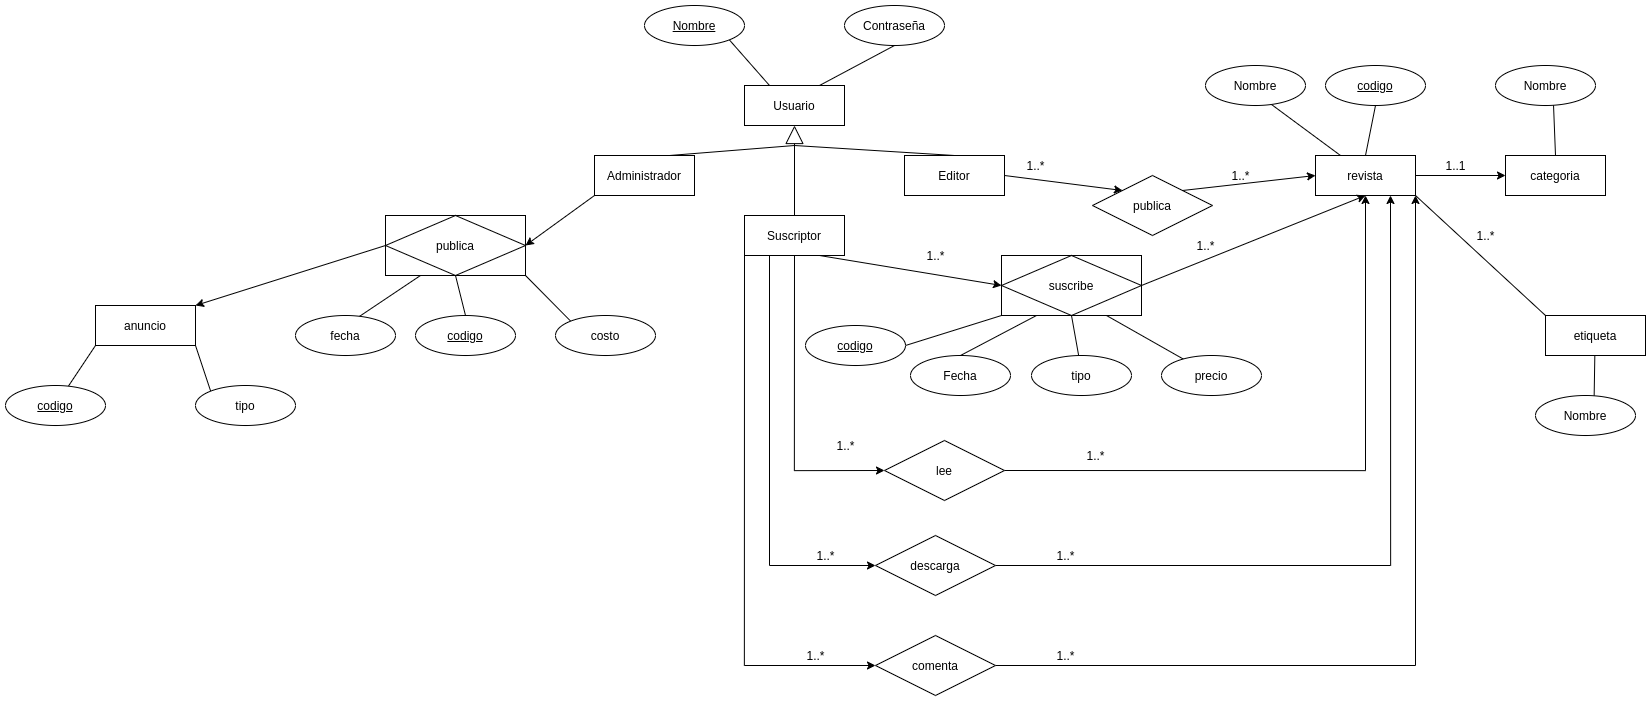

The diagram above was exported from draw.io. Its source (the exported page's mxGraphModel, read from the mxfile embedded in the PNG):
<mxGraphModel dx="3518" dy="1866" grid="1" gridSize="10" guides="1" tooltips="1" connect="1" arrows="1" fold="1" page="1" pageScale="1" pageWidth="827" pageHeight="1169" math="0" shadow="0">
  <root>
    <mxCell id="0" />
    <mxCell id="1" parent="0" />
    <mxCell id="-rM1IyUNBqdRdkjM2sEJ-1" value="Usuario" style="whiteSpace=wrap;html=1;align=center;" vertex="1" parent="1">
      <mxGeometry x="359" y="200" width="100" height="40" as="geometry" />
    </mxCell>
    <mxCell id="-rM1IyUNBqdRdkjM2sEJ-5" style="edgeStyle=none;rounded=0;orthogonalLoop=1;jettySize=auto;html=1;exitX=0.5;exitY=1;exitDx=0;exitDy=0;entryX=0.75;entryY=0;entryDx=0;entryDy=0;endArrow=none;endFill=0;" edge="1" parent="1" source="-rM1IyUNBqdRdkjM2sEJ-2" target="-rM1IyUNBqdRdkjM2sEJ-1">
      <mxGeometry relative="1" as="geometry" />
    </mxCell>
    <mxCell id="-rM1IyUNBqdRdkjM2sEJ-2" value="Contraseña" style="ellipse;whiteSpace=wrap;html=1;align=center;" vertex="1" parent="1">
      <mxGeometry x="459" y="120" width="100" height="40" as="geometry" />
    </mxCell>
    <mxCell id="-rM1IyUNBqdRdkjM2sEJ-4" style="rounded=0;orthogonalLoop=1;jettySize=auto;html=1;exitX=1;exitY=1;exitDx=0;exitDy=0;entryX=0.25;entryY=0;entryDx=0;entryDy=0;endArrow=none;endFill=0;" edge="1" parent="1" source="-rM1IyUNBqdRdkjM2sEJ-3" target="-rM1IyUNBqdRdkjM2sEJ-1">
      <mxGeometry relative="1" as="geometry" />
    </mxCell>
    <mxCell id="-rM1IyUNBqdRdkjM2sEJ-3" value="Nombre" style="ellipse;whiteSpace=wrap;html=1;align=center;fontStyle=4;" vertex="1" parent="1">
      <mxGeometry x="259" y="120" width="100" height="40" as="geometry" />
    </mxCell>
    <mxCell id="-rM1IyUNBqdRdkjM2sEJ-6" value="" style="endArrow=block;endSize=16;endFill=0;html=1;exitX=0.5;exitY=0;exitDx=0;exitDy=0;entryX=0.5;entryY=1;entryDx=0;entryDy=0;" edge="1" parent="1" source="-rM1IyUNBqdRdkjM2sEJ-8" target="-rM1IyUNBqdRdkjM2sEJ-1">
      <mxGeometry width="160" relative="1" as="geometry">
        <mxPoint x="499" y="250" as="sourcePoint" />
        <mxPoint x="499.34000000000003" y="320" as="targetPoint" />
      </mxGeometry>
    </mxCell>
    <mxCell id="-rM1IyUNBqdRdkjM2sEJ-10" style="edgeStyle=none;rounded=0;orthogonalLoop=1;jettySize=auto;html=1;exitX=0.75;exitY=0;exitDx=0;exitDy=0;endArrow=none;endFill=0;" edge="1" parent="1" source="-rM1IyUNBqdRdkjM2sEJ-7">
      <mxGeometry relative="1" as="geometry">
        <mxPoint x="409" y="260" as="targetPoint" />
      </mxGeometry>
    </mxCell>
    <mxCell id="-rM1IyUNBqdRdkjM2sEJ-79" style="edgeStyle=none;rounded=0;orthogonalLoop=1;jettySize=auto;html=1;exitX=0;exitY=1;exitDx=0;exitDy=0;entryX=1;entryY=0.5;entryDx=0;entryDy=0;endArrow=classic;endFill=1;" edge="1" parent="1" source="-rM1IyUNBqdRdkjM2sEJ-7" target="-rM1IyUNBqdRdkjM2sEJ-78">
      <mxGeometry relative="1" as="geometry" />
    </mxCell>
    <mxCell id="-rM1IyUNBqdRdkjM2sEJ-7" value="Administrador" style="whiteSpace=wrap;html=1;align=center;" vertex="1" parent="1">
      <mxGeometry x="209" y="270" width="100" height="40" as="geometry" />
    </mxCell>
    <mxCell id="-rM1IyUNBqdRdkjM2sEJ-38" style="edgeStyle=none;rounded=0;orthogonalLoop=1;jettySize=auto;html=1;exitX=0.75;exitY=1;exitDx=0;exitDy=0;endArrow=classic;endFill=1;entryX=0;entryY=0.5;entryDx=0;entryDy=0;" edge="1" parent="1" source="-rM1IyUNBqdRdkjM2sEJ-8" target="-rM1IyUNBqdRdkjM2sEJ-40">
      <mxGeometry relative="1" as="geometry">
        <mxPoint x="610" y="450" as="targetPoint" />
      </mxGeometry>
    </mxCell>
    <mxCell id="-rM1IyUNBqdRdkjM2sEJ-54" style="edgeStyle=orthogonalEdgeStyle;rounded=0;orthogonalLoop=1;jettySize=auto;html=1;exitX=0.5;exitY=1;exitDx=0;exitDy=0;entryX=0;entryY=0.5;entryDx=0;entryDy=0;endArrow=classic;endFill=1;" edge="1" parent="1" source="-rM1IyUNBqdRdkjM2sEJ-8" target="-rM1IyUNBqdRdkjM2sEJ-53">
      <mxGeometry relative="1" as="geometry" />
    </mxCell>
    <mxCell id="-rM1IyUNBqdRdkjM2sEJ-60" style="edgeStyle=orthogonalEdgeStyle;rounded=0;orthogonalLoop=1;jettySize=auto;html=1;exitX=0.25;exitY=1;exitDx=0;exitDy=0;entryX=0;entryY=0.5;entryDx=0;entryDy=0;endArrow=classic;endFill=1;" edge="1" parent="1" source="-rM1IyUNBqdRdkjM2sEJ-8" target="-rM1IyUNBqdRdkjM2sEJ-59">
      <mxGeometry relative="1" as="geometry" />
    </mxCell>
    <mxCell id="-rM1IyUNBqdRdkjM2sEJ-65" style="edgeStyle=orthogonalEdgeStyle;rounded=0;orthogonalLoop=1;jettySize=auto;html=1;exitX=0;exitY=1;exitDx=0;exitDy=0;entryX=0;entryY=0.5;entryDx=0;entryDy=0;endArrow=classic;endFill=1;" edge="1" parent="1" source="-rM1IyUNBqdRdkjM2sEJ-8" target="-rM1IyUNBqdRdkjM2sEJ-64">
      <mxGeometry relative="1" as="geometry" />
    </mxCell>
    <mxCell id="-rM1IyUNBqdRdkjM2sEJ-8" value="Suscriptor" style="whiteSpace=wrap;html=1;align=center;" vertex="1" parent="1">
      <mxGeometry x="359" y="330" width="100" height="40" as="geometry" />
    </mxCell>
    <mxCell id="-rM1IyUNBqdRdkjM2sEJ-11" style="edgeStyle=none;rounded=0;orthogonalLoop=1;jettySize=auto;html=1;exitX=0.5;exitY=0;exitDx=0;exitDy=0;endArrow=none;endFill=0;" edge="1" parent="1" source="-rM1IyUNBqdRdkjM2sEJ-9">
      <mxGeometry relative="1" as="geometry">
        <mxPoint x="409" y="260" as="targetPoint" />
      </mxGeometry>
    </mxCell>
    <mxCell id="-rM1IyUNBqdRdkjM2sEJ-13" style="edgeStyle=none;rounded=0;orthogonalLoop=1;jettySize=auto;html=1;exitX=1;exitY=0.5;exitDx=0;exitDy=0;entryX=0;entryY=0;entryDx=0;entryDy=0;endArrow=classic;endFill=1;" edge="1" parent="1" source="-rM1IyUNBqdRdkjM2sEJ-9" target="-rM1IyUNBqdRdkjM2sEJ-12">
      <mxGeometry relative="1" as="geometry" />
    </mxCell>
    <mxCell id="-rM1IyUNBqdRdkjM2sEJ-9" value="Editor" style="whiteSpace=wrap;html=1;align=center;" vertex="1" parent="1">
      <mxGeometry x="519" y="270" width="100" height="40" as="geometry" />
    </mxCell>
    <mxCell id="-rM1IyUNBqdRdkjM2sEJ-15" style="edgeStyle=none;rounded=0;orthogonalLoop=1;jettySize=auto;html=1;exitX=1;exitY=0;exitDx=0;exitDy=0;entryX=0;entryY=0.5;entryDx=0;entryDy=0;endArrow=classic;endFill=1;" edge="1" parent="1" source="-rM1IyUNBqdRdkjM2sEJ-12" target="-rM1IyUNBqdRdkjM2sEJ-14">
      <mxGeometry relative="1" as="geometry" />
    </mxCell>
    <mxCell id="-rM1IyUNBqdRdkjM2sEJ-12" value="publica" style="shape=rhombus;perimeter=rhombusPerimeter;whiteSpace=wrap;html=1;align=center;" vertex="1" parent="1">
      <mxGeometry x="707" y="290" width="120" height="60" as="geometry" />
    </mxCell>
    <mxCell id="-rM1IyUNBqdRdkjM2sEJ-17" style="edgeStyle=none;rounded=0;orthogonalLoop=1;jettySize=auto;html=1;exitX=0.25;exitY=0;exitDx=0;exitDy=0;entryX=0.66;entryY=0.975;entryDx=0;entryDy=0;entryPerimeter=0;endArrow=none;endFill=0;" edge="1" parent="1" source="-rM1IyUNBqdRdkjM2sEJ-14" target="-rM1IyUNBqdRdkjM2sEJ-16">
      <mxGeometry relative="1" as="geometry" />
    </mxCell>
    <mxCell id="-rM1IyUNBqdRdkjM2sEJ-19" style="edgeStyle=none;rounded=0;orthogonalLoop=1;jettySize=auto;html=1;exitX=0.5;exitY=0;exitDx=0;exitDy=0;entryX=0.5;entryY=1;entryDx=0;entryDy=0;endArrow=none;endFill=0;" edge="1" parent="1" source="-rM1IyUNBqdRdkjM2sEJ-14" target="-rM1IyUNBqdRdkjM2sEJ-18">
      <mxGeometry relative="1" as="geometry" />
    </mxCell>
    <mxCell id="-rM1IyUNBqdRdkjM2sEJ-24" style="edgeStyle=none;rounded=0;orthogonalLoop=1;jettySize=auto;html=1;exitX=1;exitY=0.5;exitDx=0;exitDy=0;endArrow=classic;endFill=1;" edge="1" parent="1" source="-rM1IyUNBqdRdkjM2sEJ-14">
      <mxGeometry relative="1" as="geometry">
        <mxPoint x="1120" y="290" as="targetPoint" />
      </mxGeometry>
    </mxCell>
    <mxCell id="-rM1IyUNBqdRdkjM2sEJ-32" style="edgeStyle=none;rounded=0;orthogonalLoop=1;jettySize=auto;html=1;exitX=1;exitY=1;exitDx=0;exitDy=0;entryX=0;entryY=0;entryDx=0;entryDy=0;endArrow=none;endFill=0;" edge="1" parent="1" source="-rM1IyUNBqdRdkjM2sEJ-14" target="-rM1IyUNBqdRdkjM2sEJ-30">
      <mxGeometry relative="1" as="geometry" />
    </mxCell>
    <mxCell id="-rM1IyUNBqdRdkjM2sEJ-14" value="revista" style="whiteSpace=wrap;html=1;align=center;" vertex="1" parent="1">
      <mxGeometry x="930" y="270" width="100" height="40" as="geometry" />
    </mxCell>
    <mxCell id="-rM1IyUNBqdRdkjM2sEJ-16" value="Nombre" style="ellipse;whiteSpace=wrap;html=1;align=center;" vertex="1" parent="1">
      <mxGeometry x="820" y="180" width="100" height="40" as="geometry" />
    </mxCell>
    <mxCell id="-rM1IyUNBqdRdkjM2sEJ-18" value="codigo" style="ellipse;whiteSpace=wrap;html=1;align=center;fontStyle=4;" vertex="1" parent="1">
      <mxGeometry x="940" y="180" width="100" height="40" as="geometry" />
    </mxCell>
    <mxCell id="-rM1IyUNBqdRdkjM2sEJ-21" value="1..*" style="text;html=1;align=center;verticalAlign=middle;resizable=0;points=[];autosize=1;strokeColor=none;fillColor=none;" vertex="1" parent="1">
      <mxGeometry x="635" y="270" width="30" height="20" as="geometry" />
    </mxCell>
    <mxCell id="-rM1IyUNBqdRdkjM2sEJ-22" value="1..*" style="text;html=1;align=center;verticalAlign=middle;resizable=0;points=[];autosize=1;strokeColor=none;fillColor=none;" vertex="1" parent="1">
      <mxGeometry x="840" y="280" width="30" height="20" as="geometry" />
    </mxCell>
    <mxCell id="-rM1IyUNBqdRdkjM2sEJ-28" style="edgeStyle=none;rounded=0;orthogonalLoop=1;jettySize=auto;html=1;exitX=0.5;exitY=0;exitDx=0;exitDy=0;entryX=0.58;entryY=0.975;entryDx=0;entryDy=0;entryPerimeter=0;endArrow=none;endFill=0;" edge="1" parent="1" source="-rM1IyUNBqdRdkjM2sEJ-25" target="-rM1IyUNBqdRdkjM2sEJ-27">
      <mxGeometry relative="1" as="geometry" />
    </mxCell>
    <mxCell id="-rM1IyUNBqdRdkjM2sEJ-25" value="categoria" style="whiteSpace=wrap;html=1;align=center;" vertex="1" parent="1">
      <mxGeometry x="1120" y="270" width="100" height="40" as="geometry" />
    </mxCell>
    <mxCell id="-rM1IyUNBqdRdkjM2sEJ-26" value="1..1" style="text;html=1;align=center;verticalAlign=middle;resizable=0;points=[];autosize=1;strokeColor=none;fillColor=none;" vertex="1" parent="1">
      <mxGeometry x="1050" y="270" width="40" height="20" as="geometry" />
    </mxCell>
    <mxCell id="-rM1IyUNBqdRdkjM2sEJ-27" value="Nombre" style="ellipse;whiteSpace=wrap;html=1;align=center;" vertex="1" parent="1">
      <mxGeometry x="1110" y="180" width="100" height="40" as="geometry" />
    </mxCell>
    <mxCell id="-rM1IyUNBqdRdkjM2sEJ-29" style="edgeStyle=none;rounded=0;orthogonalLoop=1;jettySize=auto;html=1;exitX=0.5;exitY=0;exitDx=0;exitDy=0;entryX=0.58;entryY=0.975;entryDx=0;entryDy=0;entryPerimeter=0;endArrow=none;endFill=0;" edge="1" parent="1" source="-rM1IyUNBqdRdkjM2sEJ-30" target="-rM1IyUNBqdRdkjM2sEJ-31">
      <mxGeometry relative="1" as="geometry" />
    </mxCell>
    <mxCell id="-rM1IyUNBqdRdkjM2sEJ-30" value="etiqueta" style="whiteSpace=wrap;html=1;align=center;" vertex="1" parent="1">
      <mxGeometry x="1160" y="430" width="100" height="40" as="geometry" />
    </mxCell>
    <mxCell id="-rM1IyUNBqdRdkjM2sEJ-31" value="Nombre" style="ellipse;whiteSpace=wrap;html=1;align=center;" vertex="1" parent="1">
      <mxGeometry x="1150" y="510" width="100" height="40" as="geometry" />
    </mxCell>
    <mxCell id="-rM1IyUNBqdRdkjM2sEJ-33" value="1..*" style="text;html=1;align=center;verticalAlign=middle;resizable=0;points=[];autosize=1;strokeColor=none;fillColor=none;" vertex="1" parent="1">
      <mxGeometry x="1085" y="340" width="30" height="20" as="geometry" />
    </mxCell>
    <mxCell id="-rM1IyUNBqdRdkjM2sEJ-39" style="edgeStyle=none;rounded=0;orthogonalLoop=1;jettySize=auto;html=1;exitX=1;exitY=0.5;exitDx=0;exitDy=0;entryX=0.5;entryY=1;entryDx=0;entryDy=0;endArrow=classic;endFill=1;" edge="1" parent="1" source="-rM1IyUNBqdRdkjM2sEJ-40" target="-rM1IyUNBqdRdkjM2sEJ-14">
      <mxGeometry relative="1" as="geometry">
        <mxPoint x="730" y="450" as="sourcePoint" />
      </mxGeometry>
    </mxCell>
    <mxCell id="-rM1IyUNBqdRdkjM2sEJ-42" style="edgeStyle=none;rounded=0;orthogonalLoop=1;jettySize=auto;html=1;exitX=0.25;exitY=1;exitDx=0;exitDy=0;entryX=0.5;entryY=0;entryDx=0;entryDy=0;endArrow=none;endFill=0;" edge="1" parent="1" source="-rM1IyUNBqdRdkjM2sEJ-40" target="-rM1IyUNBqdRdkjM2sEJ-41">
      <mxGeometry relative="1" as="geometry" />
    </mxCell>
    <mxCell id="-rM1IyUNBqdRdkjM2sEJ-45" style="edgeStyle=none;rounded=0;orthogonalLoop=1;jettySize=auto;html=1;exitX=0.5;exitY=1;exitDx=0;exitDy=0;endArrow=none;endFill=0;" edge="1" parent="1" source="-rM1IyUNBqdRdkjM2sEJ-40" target="-rM1IyUNBqdRdkjM2sEJ-43">
      <mxGeometry relative="1" as="geometry" />
    </mxCell>
    <mxCell id="-rM1IyUNBqdRdkjM2sEJ-47" style="edgeStyle=none;rounded=0;orthogonalLoop=1;jettySize=auto;html=1;exitX=0.75;exitY=1;exitDx=0;exitDy=0;endArrow=none;endFill=0;" edge="1" parent="1" source="-rM1IyUNBqdRdkjM2sEJ-40" target="-rM1IyUNBqdRdkjM2sEJ-46">
      <mxGeometry relative="1" as="geometry" />
    </mxCell>
    <mxCell id="-rM1IyUNBqdRdkjM2sEJ-50" style="edgeStyle=none;rounded=0;orthogonalLoop=1;jettySize=auto;html=1;exitX=0;exitY=1;exitDx=0;exitDy=0;entryX=1;entryY=0.5;entryDx=0;entryDy=0;endArrow=none;endFill=0;" edge="1" parent="1" source="-rM1IyUNBqdRdkjM2sEJ-40" target="-rM1IyUNBqdRdkjM2sEJ-48">
      <mxGeometry relative="1" as="geometry" />
    </mxCell>
    <mxCell id="-rM1IyUNBqdRdkjM2sEJ-40" value="suscribe" style="shape=associativeEntity;whiteSpace=wrap;html=1;align=center;" vertex="1" parent="1">
      <mxGeometry x="616" y="370" width="140" height="60" as="geometry" />
    </mxCell>
    <mxCell id="-rM1IyUNBqdRdkjM2sEJ-41" value="Fecha" style="ellipse;whiteSpace=wrap;html=1;align=center;" vertex="1" parent="1">
      <mxGeometry x="525" y="470" width="100" height="40" as="geometry" />
    </mxCell>
    <mxCell id="-rM1IyUNBqdRdkjM2sEJ-43" value="tipo" style="ellipse;whiteSpace=wrap;html=1;align=center;" vertex="1" parent="1">
      <mxGeometry x="646" y="470" width="100" height="40" as="geometry" />
    </mxCell>
    <mxCell id="-rM1IyUNBqdRdkjM2sEJ-46" value="precio" style="ellipse;whiteSpace=wrap;html=1;align=center;" vertex="1" parent="1">
      <mxGeometry x="776" y="470" width="100" height="40" as="geometry" />
    </mxCell>
    <mxCell id="-rM1IyUNBqdRdkjM2sEJ-48" value="codigo" style="ellipse;whiteSpace=wrap;html=1;align=center;fontStyle=4;" vertex="1" parent="1">
      <mxGeometry x="420" y="440" width="100" height="40" as="geometry" />
    </mxCell>
    <mxCell id="-rM1IyUNBqdRdkjM2sEJ-51" value="1..*" style="text;html=1;align=center;verticalAlign=middle;resizable=0;points=[];autosize=1;strokeColor=none;fillColor=none;" vertex="1" parent="1">
      <mxGeometry x="535" y="360" width="30" height="20" as="geometry" />
    </mxCell>
    <mxCell id="-rM1IyUNBqdRdkjM2sEJ-52" value="1..*" style="text;html=1;align=center;verticalAlign=middle;resizable=0;points=[];autosize=1;strokeColor=none;fillColor=none;" vertex="1" parent="1">
      <mxGeometry x="805" y="350" width="30" height="20" as="geometry" />
    </mxCell>
    <mxCell id="-rM1IyUNBqdRdkjM2sEJ-55" style="edgeStyle=orthogonalEdgeStyle;rounded=0;orthogonalLoop=1;jettySize=auto;html=1;exitX=1;exitY=0.5;exitDx=0;exitDy=0;entryX=0.5;entryY=1;entryDx=0;entryDy=0;endArrow=classic;endFill=1;" edge="1" parent="1" source="-rM1IyUNBqdRdkjM2sEJ-53" target="-rM1IyUNBqdRdkjM2sEJ-14">
      <mxGeometry relative="1" as="geometry" />
    </mxCell>
    <mxCell id="-rM1IyUNBqdRdkjM2sEJ-53" value="lee" style="shape=rhombus;perimeter=rhombusPerimeter;whiteSpace=wrap;html=1;align=center;" vertex="1" parent="1">
      <mxGeometry x="499" y="555" width="120" height="60" as="geometry" />
    </mxCell>
    <mxCell id="-rM1IyUNBqdRdkjM2sEJ-56" value="1..*" style="text;html=1;align=center;verticalAlign=middle;resizable=0;points=[];autosize=1;strokeColor=none;fillColor=none;" vertex="1" parent="1">
      <mxGeometry x="445" y="550" width="30" height="20" as="geometry" />
    </mxCell>
    <mxCell id="-rM1IyUNBqdRdkjM2sEJ-57" value="1..*" style="text;html=1;align=center;verticalAlign=middle;resizable=0;points=[];autosize=1;strokeColor=none;fillColor=none;" vertex="1" parent="1">
      <mxGeometry x="695" y="560" width="30" height="20" as="geometry" />
    </mxCell>
    <mxCell id="-rM1IyUNBqdRdkjM2sEJ-61" style="edgeStyle=orthogonalEdgeStyle;rounded=0;orthogonalLoop=1;jettySize=auto;html=1;exitX=1;exitY=0.5;exitDx=0;exitDy=0;entryX=0.75;entryY=1;entryDx=0;entryDy=0;endArrow=classic;endFill=1;" edge="1" parent="1" source="-rM1IyUNBqdRdkjM2sEJ-59" target="-rM1IyUNBqdRdkjM2sEJ-14">
      <mxGeometry relative="1" as="geometry" />
    </mxCell>
    <mxCell id="-rM1IyUNBqdRdkjM2sEJ-59" value="descarga" style="shape=rhombus;perimeter=rhombusPerimeter;whiteSpace=wrap;html=1;align=center;" vertex="1" parent="1">
      <mxGeometry x="490" y="650" width="120" height="60" as="geometry" />
    </mxCell>
    <mxCell id="-rM1IyUNBqdRdkjM2sEJ-62" value="1..*" style="text;html=1;align=center;verticalAlign=middle;resizable=0;points=[];autosize=1;strokeColor=none;fillColor=none;" vertex="1" parent="1">
      <mxGeometry x="425" y="660" width="30" height="20" as="geometry" />
    </mxCell>
    <mxCell id="-rM1IyUNBqdRdkjM2sEJ-63" value="1..*" style="text;html=1;align=center;verticalAlign=middle;resizable=0;points=[];autosize=1;strokeColor=none;fillColor=none;" vertex="1" parent="1">
      <mxGeometry x="665" y="660" width="30" height="20" as="geometry" />
    </mxCell>
    <mxCell id="-rM1IyUNBqdRdkjM2sEJ-66" style="edgeStyle=orthogonalEdgeStyle;rounded=0;orthogonalLoop=1;jettySize=auto;html=1;exitX=1;exitY=0.5;exitDx=0;exitDy=0;entryX=1;entryY=1;entryDx=0;entryDy=0;endArrow=classic;endFill=1;" edge="1" parent="1" source="-rM1IyUNBqdRdkjM2sEJ-64" target="-rM1IyUNBqdRdkjM2sEJ-14">
      <mxGeometry relative="1" as="geometry" />
    </mxCell>
    <mxCell id="-rM1IyUNBqdRdkjM2sEJ-64" value="comenta" style="shape=rhombus;perimeter=rhombusPerimeter;whiteSpace=wrap;html=1;align=center;" vertex="1" parent="1">
      <mxGeometry x="490" y="750" width="120" height="60" as="geometry" />
    </mxCell>
    <mxCell id="-rM1IyUNBqdRdkjM2sEJ-67" value="1..*" style="text;html=1;align=center;verticalAlign=middle;resizable=0;points=[];autosize=1;strokeColor=none;fillColor=none;" vertex="1" parent="1">
      <mxGeometry x="415" y="760" width="30" height="20" as="geometry" />
    </mxCell>
    <mxCell id="-rM1IyUNBqdRdkjM2sEJ-68" value="1..*" style="text;html=1;align=center;verticalAlign=middle;resizable=0;points=[];autosize=1;strokeColor=none;fillColor=none;" vertex="1" parent="1">
      <mxGeometry x="665" y="760" width="30" height="20" as="geometry" />
    </mxCell>
    <mxCell id="-rM1IyUNBqdRdkjM2sEJ-71" style="rounded=0;orthogonalLoop=1;jettySize=auto;html=1;exitX=0;exitY=1;exitDx=0;exitDy=0;endArrow=none;endFill=0;" edge="1" parent="1" source="-rM1IyUNBqdRdkjM2sEJ-69" target="-rM1IyUNBqdRdkjM2sEJ-70">
      <mxGeometry relative="1" as="geometry" />
    </mxCell>
    <mxCell id="-rM1IyUNBqdRdkjM2sEJ-76" style="edgeStyle=none;rounded=0;orthogonalLoop=1;jettySize=auto;html=1;exitX=1;exitY=1;exitDx=0;exitDy=0;entryX=0;entryY=0;entryDx=0;entryDy=0;endArrow=none;endFill=0;" edge="1" parent="1" source="-rM1IyUNBqdRdkjM2sEJ-69" target="-rM1IyUNBqdRdkjM2sEJ-75">
      <mxGeometry relative="1" as="geometry" />
    </mxCell>
    <mxCell id="-rM1IyUNBqdRdkjM2sEJ-69" value="anuncio" style="whiteSpace=wrap;html=1;align=center;" vertex="1" parent="1">
      <mxGeometry x="-290" y="420" width="100" height="40" as="geometry" />
    </mxCell>
    <mxCell id="-rM1IyUNBqdRdkjM2sEJ-70" value="codigo" style="ellipse;whiteSpace=wrap;html=1;align=center;fontStyle=4;" vertex="1" parent="1">
      <mxGeometry x="-380" y="500" width="100" height="40" as="geometry" />
    </mxCell>
    <mxCell id="-rM1IyUNBqdRdkjM2sEJ-75" value="tipo" style="ellipse;whiteSpace=wrap;html=1;align=center;" vertex="1" parent="1">
      <mxGeometry x="-190" y="500" width="100" height="40" as="geometry" />
    </mxCell>
    <mxCell id="-rM1IyUNBqdRdkjM2sEJ-80" style="edgeStyle=none;rounded=0;orthogonalLoop=1;jettySize=auto;html=1;exitX=0;exitY=0.5;exitDx=0;exitDy=0;entryX=1;entryY=0;entryDx=0;entryDy=0;endArrow=classic;endFill=1;" edge="1" parent="1" source="-rM1IyUNBqdRdkjM2sEJ-78" target="-rM1IyUNBqdRdkjM2sEJ-69">
      <mxGeometry relative="1" as="geometry" />
    </mxCell>
    <mxCell id="-rM1IyUNBqdRdkjM2sEJ-82" style="edgeStyle=none;rounded=0;orthogonalLoop=1;jettySize=auto;html=1;exitX=0.25;exitY=1;exitDx=0;exitDy=0;entryX=0.638;entryY=0.025;entryDx=0;entryDy=0;entryPerimeter=0;endArrow=none;endFill=0;" edge="1" parent="1" source="-rM1IyUNBqdRdkjM2sEJ-78" target="-rM1IyUNBqdRdkjM2sEJ-81">
      <mxGeometry relative="1" as="geometry" />
    </mxCell>
    <mxCell id="-rM1IyUNBqdRdkjM2sEJ-84" style="edgeStyle=none;rounded=0;orthogonalLoop=1;jettySize=auto;html=1;exitX=0.5;exitY=1;exitDx=0;exitDy=0;entryX=0.5;entryY=0;entryDx=0;entryDy=0;endArrow=none;endFill=0;" edge="1" parent="1" source="-rM1IyUNBqdRdkjM2sEJ-78" target="-rM1IyUNBqdRdkjM2sEJ-83">
      <mxGeometry relative="1" as="geometry" />
    </mxCell>
    <mxCell id="-rM1IyUNBqdRdkjM2sEJ-86" style="edgeStyle=none;rounded=0;orthogonalLoop=1;jettySize=auto;html=1;exitX=1;exitY=1;exitDx=0;exitDy=0;entryX=0;entryY=0;entryDx=0;entryDy=0;endArrow=none;endFill=0;" edge="1" parent="1" source="-rM1IyUNBqdRdkjM2sEJ-78" target="-rM1IyUNBqdRdkjM2sEJ-85">
      <mxGeometry relative="1" as="geometry" />
    </mxCell>
    <mxCell id="-rM1IyUNBqdRdkjM2sEJ-78" value="publica" style="shape=associativeEntity;whiteSpace=wrap;html=1;align=center;" vertex="1" parent="1">
      <mxGeometry y="330" width="140" height="60" as="geometry" />
    </mxCell>
    <mxCell id="-rM1IyUNBqdRdkjM2sEJ-81" value="fecha" style="ellipse;whiteSpace=wrap;html=1;align=center;" vertex="1" parent="1">
      <mxGeometry x="-90" y="430" width="100" height="40" as="geometry" />
    </mxCell>
    <mxCell id="-rM1IyUNBqdRdkjM2sEJ-83" value="codigo" style="ellipse;whiteSpace=wrap;html=1;align=center;fontStyle=4;" vertex="1" parent="1">
      <mxGeometry x="30" y="430" width="100" height="40" as="geometry" />
    </mxCell>
    <mxCell id="-rM1IyUNBqdRdkjM2sEJ-85" value="costo" style="ellipse;whiteSpace=wrap;html=1;align=center;" vertex="1" parent="1">
      <mxGeometry x="170" y="430" width="100" height="40" as="geometry" />
    </mxCell>
  </root>
</mxGraphModel>